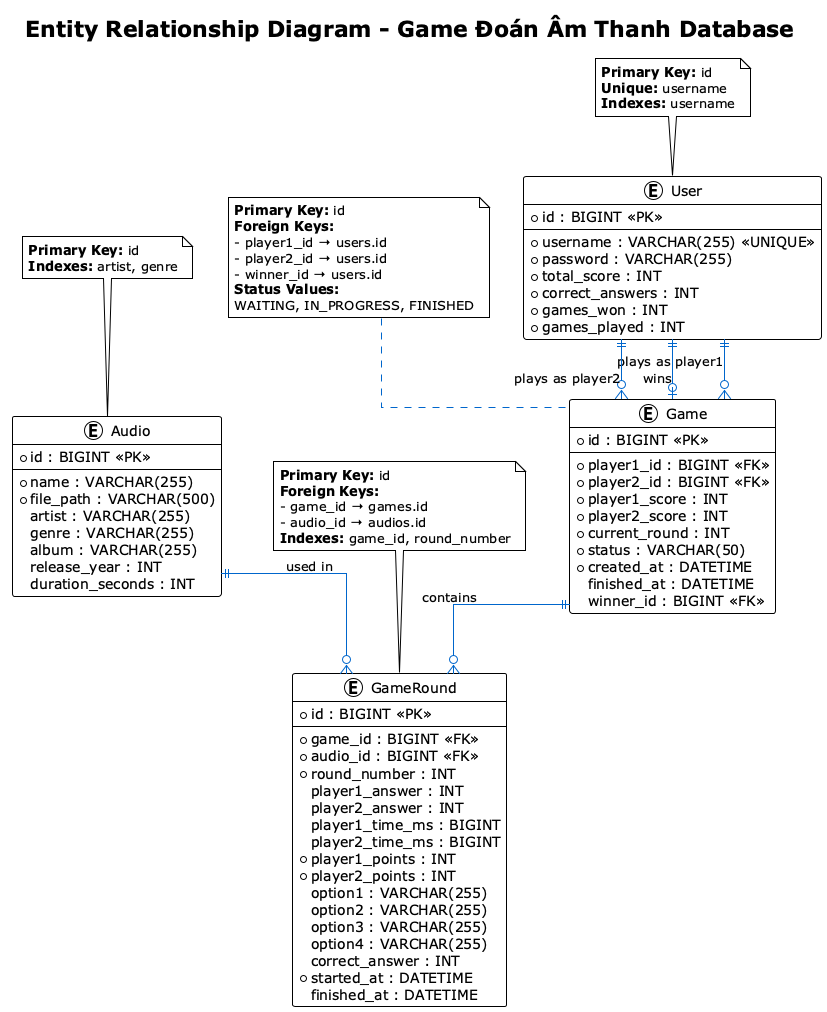

The diagram above was rendered by PlantUML. Its source (embedded in the PNG):
@startuml Database ERD
!theme plain
skinparam backgroundColor #FFFFFF
skinparam linetype ortho

skinparam entity {
  BackgroundColor #E1F5FF
  BorderColor #0066CC
}

skinparam arrow {
  Color #0066CC
}

title Entity Relationship Diagram - Game Đoán Âm Thanh Database

entity User {
  * id : BIGINT <<PK>>
  --
  * username : VARCHAR(255) <<UNIQUE>>
  * password : VARCHAR(255)
  * total_score : INT
  * correct_answers : INT
  * games_won : INT
  * games_played : INT
}

entity Game {
  * id : BIGINT <<PK>>
  --
  * player1_id : BIGINT <<FK>>
  * player2_id : BIGINT <<FK>>
  * player1_score : INT
  * player2_score : INT
  * current_round : INT
  * status : VARCHAR(50)
  * created_at : DATETIME
  finished_at : DATETIME
  winner_id : BIGINT <<FK>>
}

entity GameRound {
  * id : BIGINT <<PK>>
  --
  * game_id : BIGINT <<FK>>
  * audio_id : BIGINT <<FK>>
  * round_number : INT
  player1_answer : INT
  player2_answer : INT
  player1_time_ms : BIGINT
  player2_time_ms : BIGINT
  * player1_points : INT
  * player2_points : INT
  option1 : VARCHAR(255)
  option2 : VARCHAR(255)
  option3 : VARCHAR(255)
  option4 : VARCHAR(255)
  correct_answer : INT
  * started_at : DATETIME
  finished_at : DATETIME
}

entity Audio {
  * id : BIGINT <<PK>>
  --
  * name : VARCHAR(255)
  * file_path : VARCHAR(500)
  artist : VARCHAR(255)
  genre : VARCHAR(255)
  album : VARCHAR(255)
  release_year : INT
  duration_seconds : INT
}

' Relationships
User ||--o{ Game : "plays as player1"
User ||--o{ Game : "plays as player2"
User ||--o| Game : "wins"

Game ||--o{ GameRound : "contains"
Audio ||--o{ GameRound : "used in"

note top of User
  **Primary Key:** id
  **Unique:** username
  **Indexes:** username
end note

note top of Game
  **Primary Key:** id
  **Foreign Keys:**
  - player1_id → users.id
  - player2_id → users.id
  - winner_id → users.id
  **Status Values:**
  WAITING, IN_PROGRESS, FINISHED
end note

note top of GameRound
  **Primary Key:** id
  **Foreign Keys:**
  - game_id → games.id
  - audio_id → audios.id
  **Indexes:** game_id, round_number
end note

note top of Audio
  **Primary Key:** id
  **Indexes:** artist, genre
end note

@enduml